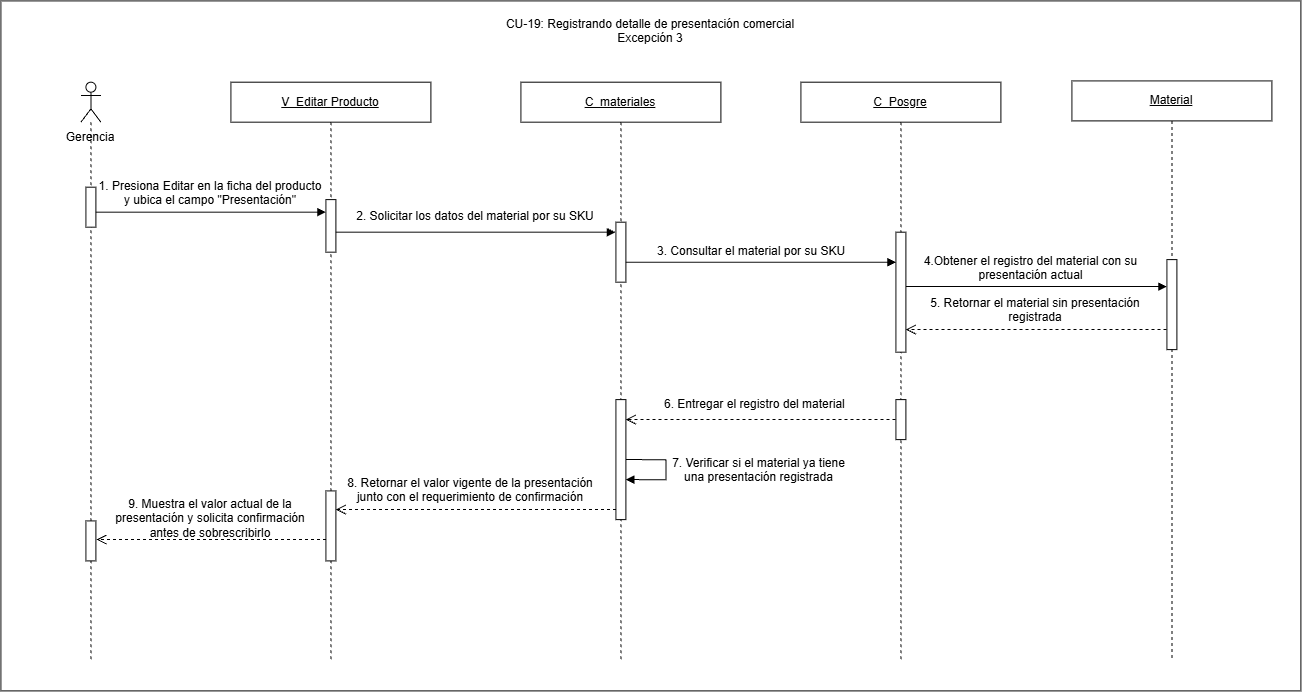

The diagram above was exported from draw.io. Its source (the exported page's mxGraphModel, read from the mxfile embedded in the PNG):
<mxGraphModel dx="1830" dy="1884" grid="1" gridSize="10" guides="1" tooltips="1" connect="1" arrows="1" fold="1" page="1" pageScale="1" pageWidth="827" pageHeight="1169" math="0" shadow="0">
  <root>
    <mxCell id="0" />
    <mxCell id="1" parent="0" />
    <mxCell id="P36CKhbXWkmRZByNG5xj-1" parent="1" style="rounded=0;whiteSpace=wrap;html=1;" value="" vertex="1">
      <mxGeometry height="690" width="1300" x="220" y="-550" as="geometry" />
    </mxCell>
    <mxCell id="P36CKhbXWkmRZByNG5xj-2" parent="1" style="shape=umlLifeline;perimeter=lifelinePerimeter;whiteSpace=wrap;html=1;container=1;dropTarget=0;collapsible=0;recursiveResize=0;outlineConnect=0;portConstraint=eastwest;participant=umlActor;" value="" vertex="1">
      <mxGeometry height="578.71" width="20" x="300" y="-468.71000000000004" as="geometry" />
    </mxCell>
    <mxCell id="P36CKhbXWkmRZByNG5xj-3" parent="P36CKhbXWkmRZByNG5xj-2" style="html=1;points=[[0,0,0,0,5],[0,1,0,0,-5],[1,0,0,0,5],[1,1,0,0,-5]];perimeter=orthogonalPerimeter;outlineConnect=0;targetShapes=umlLifeline;portConstraint=eastwest;" value="" vertex="1">
      <mxGeometry height="40" width="10" x="5" y="105" as="geometry" />
    </mxCell>
    <mxCell id="P36CKhbXWkmRZByNG5xj-4" parent="P36CKhbXWkmRZByNG5xj-2" style="html=1;points=[[0,0,0,0,5],[0,1,0,0,-5],[1,0,0,0,5],[1,1,0,0,-5]];perimeter=orthogonalPerimeter;outlineConnect=0;targetShapes=umlLifeline;portConstraint=eastwest;" value="" vertex="1">
      <mxGeometry height="40" width="10" x="5" y="438.71" as="geometry" />
    </mxCell>
    <mxCell id="P36CKhbXWkmRZByNG5xj-5" parent="1" style="text;html=1;whiteSpace=wrap;strokeColor=none;fillColor=none;align=center;verticalAlign=middle;rounded=0;" value="Gerencia" vertex="1">
      <mxGeometry height="30" width="80" x="270" y="-428.71000000000004" as="geometry" />
    </mxCell>
    <mxCell id="P36CKhbXWkmRZByNG5xj-6" parent="1" style="shape=umlLifeline;perimeter=lifelinePerimeter;whiteSpace=wrap;html=1;container=1;dropTarget=0;collapsible=0;recursiveResize=0;outlineConnect=0;portConstraint=eastwest;" value="&lt;u&gt;V_Editar Producto&lt;/u&gt;" vertex="1">
      <mxGeometry height="578.71" width="200" x="450" y="-468.71000000000004" as="geometry" />
    </mxCell>
    <mxCell id="P36CKhbXWkmRZByNG5xj-7" parent="P36CKhbXWkmRZByNG5xj-6" style="html=1;points=[[0,0,0,0,5],[0,1,0,0,-5],[1,0,0,0,5],[1,1,0,0,-5]];perimeter=orthogonalPerimeter;outlineConnect=0;targetShapes=umlLifeline;portConstraint=eastwest;" value="" vertex="1">
      <mxGeometry height="52.58" width="10" x="95" y="117.42" as="geometry" />
    </mxCell>
    <mxCell id="P36CKhbXWkmRZByNG5xj-8" parent="1" style="shape=umlLifeline;perimeter=lifelinePerimeter;whiteSpace=wrap;html=1;container=1;dropTarget=0;collapsible=0;recursiveResize=0;outlineConnect=0;portConstraint=eastwest;" value="&lt;u&gt;C_materiales&lt;/u&gt;" vertex="1">
      <mxGeometry height="578.71" width="200" x="740" y="-468.71000000000004" as="geometry" />
    </mxCell>
    <mxCell id="P36CKhbXWkmRZByNG5xj-9" parent="P36CKhbXWkmRZByNG5xj-8" style="html=1;points=[[0,0,0,0,5],[0,1,0,0,-5],[1,0,0,0,5],[1,1,0,0,-5]];perimeter=orthogonalPerimeter;outlineConnect=0;targetShapes=umlLifeline;portConstraint=eastwest;" value="" vertex="1">
      <mxGeometry height="60" width="10" x="95" y="140" as="geometry" />
    </mxCell>
    <mxCell id="P36CKhbXWkmRZByNG5xj-10" parent="P36CKhbXWkmRZByNG5xj-8" style="html=1;points=[[0,0,0,0,5],[0,1,0,0,-5],[1,0,0,0,5],[1,1,0,0,-5]];perimeter=orthogonalPerimeter;outlineConnect=0;targetShapes=umlLifeline;portConstraint=eastwest;" value="" vertex="1">
      <mxGeometry height="120" width="10" x="95" y="317.42" as="geometry" />
    </mxCell>
    <mxCell id="P36CKhbXWkmRZByNG5xj-11" edge="1" parent="1" source="P36CKhbXWkmRZByNG5xj-3" style="html=1;verticalAlign=bottom;endArrow=block;curved=0;rounded=0;" value="">
      <mxGeometry relative="1" width="80" x="0.0029" as="geometry">
        <mxPoint as="offset" />
        <mxPoint x="320" y="-338.71000000000004" as="sourcePoint" />
        <mxPoint x="545" y="-338.71000000000004" as="targetPoint" />
      </mxGeometry>
    </mxCell>
    <mxCell id="P36CKhbXWkmRZByNG5xj-12" edge="1" parent="1" source="P36CKhbXWkmRZByNG5xj-17" style="html=1;verticalAlign=bottom;endArrow=block;curved=0;rounded=0;" target="P36CKhbXWkmRZByNG5xj-20" value="">
      <mxGeometry relative="1" width="80" x="0.002" as="geometry">
        <mxPoint as="offset" />
        <Array as="points">
          <mxPoint x="1145" y="-264.30000000000007" />
        </Array>
        <mxPoint x="1130" y="-264.29999999999984" as="sourcePoint" />
        <mxPoint x="1380" y="-264.29999999999995" as="targetPoint" />
      </mxGeometry>
    </mxCell>
    <mxCell id="P36CKhbXWkmRZByNG5xj-13" edge="1" parent="1" style="html=1;verticalAlign=bottom;endArrow=block;curved=0;rounded=0;" value="">
      <mxGeometry relative="1" width="80" x="0.004" as="geometry">
        <mxPoint as="offset" />
        <mxPoint x="555" y="-318.71000000000004" as="sourcePoint" />
        <mxPoint x="834.5" y="-318.71000000000004" as="targetPoint" />
      </mxGeometry>
    </mxCell>
    <mxCell id="P36CKhbXWkmRZByNG5xj-14" edge="1" parent="1" style="html=1;verticalAlign=bottom;endArrow=open;dashed=1;endSize=8;curved=0;rounded=0;" target="P36CKhbXWkmRZByNG5xj-10" value="">
      <mxGeometry relative="1" x="-0.0031" as="geometry">
        <mxPoint as="offset" />
        <mxPoint x="1114.5000000000005" y="-131.2900000000003" as="sourcePoint" />
        <mxPoint x="850" y="-131.28999999999996" as="targetPoint" />
      </mxGeometry>
    </mxCell>
    <mxCell id="P36CKhbXWkmRZByNG5xj-15" parent="1" style="shape=umlLifeline;perimeter=lifelinePerimeter;whiteSpace=wrap;html=1;container=1;dropTarget=0;collapsible=0;recursiveResize=0;outlineConnect=0;portConstraint=eastwest;" value="&lt;u&gt;C_Posgre&lt;/u&gt;" vertex="1">
      <mxGeometry height="578.71" width="200" x="1020" y="-468.71000000000004" as="geometry" />
    </mxCell>
    <mxCell id="P36CKhbXWkmRZByNG5xj-16" parent="P36CKhbXWkmRZByNG5xj-15" style="html=1;points=[[0,0,0,0,5],[0,1,0,0,-5],[1,0,0,0,5],[1,1,0,0,-5]];perimeter=orthogonalPerimeter;outlineConnect=0;targetShapes=umlLifeline;portConstraint=eastwest;" value="" vertex="1">
      <mxGeometry height="40" width="10" x="95" y="317.42" as="geometry" />
    </mxCell>
    <mxCell id="P36CKhbXWkmRZByNG5xj-17" parent="P36CKhbXWkmRZByNG5xj-15" style="html=1;points=[[0,0,0,0,5],[0,1,0,0,-5],[1,0,0,0,5],[1,1,0,0,-5]];perimeter=orthogonalPerimeter;outlineConnect=0;targetShapes=umlLifeline;portConstraint=eastwest;" value="" vertex="1">
      <mxGeometry height="120" width="10" x="95" y="150" as="geometry" />
    </mxCell>
    <mxCell id="P36CKhbXWkmRZByNG5xj-18" parent="1" style="text;whiteSpace=wrap;html=1;align=center;" value="2.&amp;nbsp;Solicitar los datos del material por su SKU" vertex="1">
      <mxGeometry height="40" width="240" x="575" y="-348.71" as="geometry" />
    </mxCell>
    <mxCell id="P36CKhbXWkmRZByNG5xj-19" parent="1" style="shape=umlLifeline;perimeter=lifelinePerimeter;whiteSpace=wrap;html=1;container=1;dropTarget=0;collapsible=0;recursiveResize=0;outlineConnect=0;portConstraint=eastwest;" value="&lt;u&gt;Material&lt;/u&gt;" vertex="1">
      <mxGeometry height="578.71" width="200" x="1291" y="-470" as="geometry" />
    </mxCell>
    <mxCell id="P36CKhbXWkmRZByNG5xj-20" parent="P36CKhbXWkmRZByNG5xj-19" style="html=1;points=[[0,0,0,0,5],[0,1,0,0,-5],[1,0,0,0,5],[1,1,0,0,-5]];perimeter=orthogonalPerimeter;outlineConnect=0;targetShapes=umlLifeline;portConstraint=eastwest;" value="" vertex="1">
      <mxGeometry height="90" width="10" x="95" y="178.71" as="geometry" />
    </mxCell>
    <mxCell id="P36CKhbXWkmRZByNG5xj-21" edge="1" parent="1" style="html=1;verticalAlign=bottom;endArrow=open;dashed=1;endSize=8;curved=0;rounded=0;" target="P36CKhbXWkmRZByNG5xj-17" value="">
      <mxGeometry relative="1" x="-0.0031" as="geometry">
        <mxPoint as="offset" />
        <mxPoint x="1385.5" y="-221.28999999999996" as="sourcePoint" />
        <mxPoint x="1130.5" y="-221.28999999999996" as="targetPoint" />
      </mxGeometry>
    </mxCell>
    <mxCell id="P36CKhbXWkmRZByNG5xj-22" edge="1" parent="1" style="html=1;align=left;spacingLeft=2;endArrow=block;rounded=0;edgeStyle=orthogonalEdgeStyle;curved=0;" value="">
      <mxGeometry relative="1" x="0.008" as="geometry">
        <mxPoint as="offset" />
        <Array as="points">
          <mxPoint x="885" y="-91.28999999999996" />
          <mxPoint x="885" y="-71.28999999999996" />
        </Array>
        <mxPoint x="845" y="-91.28999999999996" as="sourcePoint" />
        <mxPoint x="845" y="-71.28999999999996" as="targetPoint" />
      </mxGeometry>
    </mxCell>
    <mxCell id="P36CKhbXWkmRZByNG5xj-23" edge="1" parent="1" source="P36CKhbXWkmRZByNG5xj-32" style="html=1;verticalAlign=bottom;endArrow=open;dashed=1;endSize=8;curved=0;rounded=0;" value="">
      <mxGeometry relative="1" x="-0.0031" as="geometry">
        <mxPoint as="offset" />
        <mxPoint x="829.95" y="-51.289999999999964" as="sourcePoint" />
        <mxPoint x="544.9976190476193" y="-51.289999999999964" as="targetPoint" />
      </mxGeometry>
    </mxCell>
    <mxCell id="P36CKhbXWkmRZByNG5xj-24" parent="1" style="text;whiteSpace=wrap;html=1;align=center;" value="1. Presiona Editar en la ficha del producto y ubica el campo &quot;Presentación&quot;" vertex="1">
      <mxGeometry height="30" width="230" x="315" y="-378.71" as="geometry" />
    </mxCell>
    <mxCell id="P36CKhbXWkmRZByNG5xj-25" edge="1" parent="1" style="html=1;verticalAlign=bottom;endArrow=block;curved=0;rounded=0;" target="P36CKhbXWkmRZByNG5xj-17" value="">
      <mxGeometry relative="1" width="80" x="0.004" as="geometry">
        <mxPoint as="offset" />
        <mxPoint x="845" y="-288.63" as="sourcePoint" />
        <mxPoint x="1110" y="-289.04999999999995" as="targetPoint" />
      </mxGeometry>
    </mxCell>
    <mxCell id="P36CKhbXWkmRZByNG5xj-26" parent="1" style="text;whiteSpace=wrap;html=1;" value="3. Consultar el material por su SKU" vertex="1">
      <mxGeometry height="30" width="200" x="875" y="-313.71000000000004" as="geometry" />
    </mxCell>
    <mxCell id="P36CKhbXWkmRZByNG5xj-27" parent="1" style="text;whiteSpace=wrap;html=1;align=center;" value="4.Obtener el registro del material con su presentación actual" vertex="1">
      <mxGeometry height="20" width="271" x="1114.5" y="-303.71" as="geometry" />
    </mxCell>
    <mxCell id="P36CKhbXWkmRZByNG5xj-28" parent="1" style="text;whiteSpace=wrap;html=1;align=center;" value="5. Retornar el material sin presentación registrada" vertex="1">
      <mxGeometry height="30" width="240" x="1135" y="-261.28999999999996" as="geometry" />
    </mxCell>
    <mxCell id="P36CKhbXWkmRZByNG5xj-29" parent="1" style="text;whiteSpace=wrap;html=1;" value="6. Entregar el registro del material" vertex="1">
      <mxGeometry height="30" width="200" x="882" y="-159.99999999999997" as="geometry" />
    </mxCell>
    <mxCell id="P36CKhbXWkmRZByNG5xj-30" parent="1" style="text;whiteSpace=wrap;html=1;align=center;" value="7. Verificar si el material ya tiene una presentación registrada" vertex="1">
      <mxGeometry height="30" width="193" x="882" y="-101.28999999999996" as="geometry" />
    </mxCell>
    <mxCell id="P36CKhbXWkmRZByNG5xj-31" edge="1" parent="1" source="P36CKhbXWkmRZByNG5xj-10" style="html=1;verticalAlign=bottom;endArrow=open;dashed=1;endSize=8;curved=0;rounded=0;" value="">
      <mxGeometry relative="1" x="-0.0031" as="geometry">
        <mxPoint as="offset" />
        <mxPoint x="829.95" y="-41.289999999999964" as="sourcePoint" />
        <mxPoint x="555" y="-41.289999999999964" as="targetPoint" />
      </mxGeometry>
    </mxCell>
    <mxCell id="P36CKhbXWkmRZByNG5xj-32" parent="1" style="html=1;points=[[0,0,0,0,5],[0,1,0,0,-5],[1,0,0,0,5],[1,1,0,0,-5]];perimeter=orthogonalPerimeter;outlineConnect=0;targetShapes=umlLifeline;portConstraint=eastwest;" value="" vertex="1">
      <mxGeometry height="70" width="10" x="545" y="-60" as="geometry" />
    </mxCell>
    <mxCell id="P36CKhbXWkmRZByNG5xj-33" parent="1" style="text;whiteSpace=wrap;html=1;align=center;" value="8.&amp;nbsp;Retornar el valor vigente de la presentación junto con el requerimiento de confirmación" vertex="1">
      <mxGeometry height="40" width="250" x="565" y="-81.28999999999996" as="geometry" />
    </mxCell>
    <mxCell id="P36CKhbXWkmRZByNG5xj-34" edge="1" parent="1" style="html=1;verticalAlign=bottom;endArrow=open;dashed=1;endSize=8;curved=0;rounded=0;" value="">
      <mxGeometry relative="1" x="-0.0031" as="geometry">
        <mxPoint as="offset" />
        <mxPoint x="545" y="-11.289999999999964" as="sourcePoint" />
        <mxPoint x="315.5" y="-11.289999999999964" as="targetPoint" />
      </mxGeometry>
    </mxCell>
    <mxCell id="P36CKhbXWkmRZByNG5xj-35" parent="1" style="text;whiteSpace=wrap;html=1;align=center;" value="9. Muestra el valor actual de la presentación y solicita confirmación antes de sobrescribirlo" vertex="1">
      <mxGeometry height="40" width="220" x="320" y="-60" as="geometry" />
    </mxCell>
    <mxCell id="zffyEaNfMwfgazNVOe1N-1" parent="1" style="text;whiteSpace=wrap;html=1;align=center;" value="CU-19: Registrando detalle de presentación comercial&lt;br&gt;Excepción 3" vertex="1">
      <mxGeometry height="50" width="320" x="710" y="-540" as="geometry" />
    </mxCell>
  </root>
</mxGraphModel>